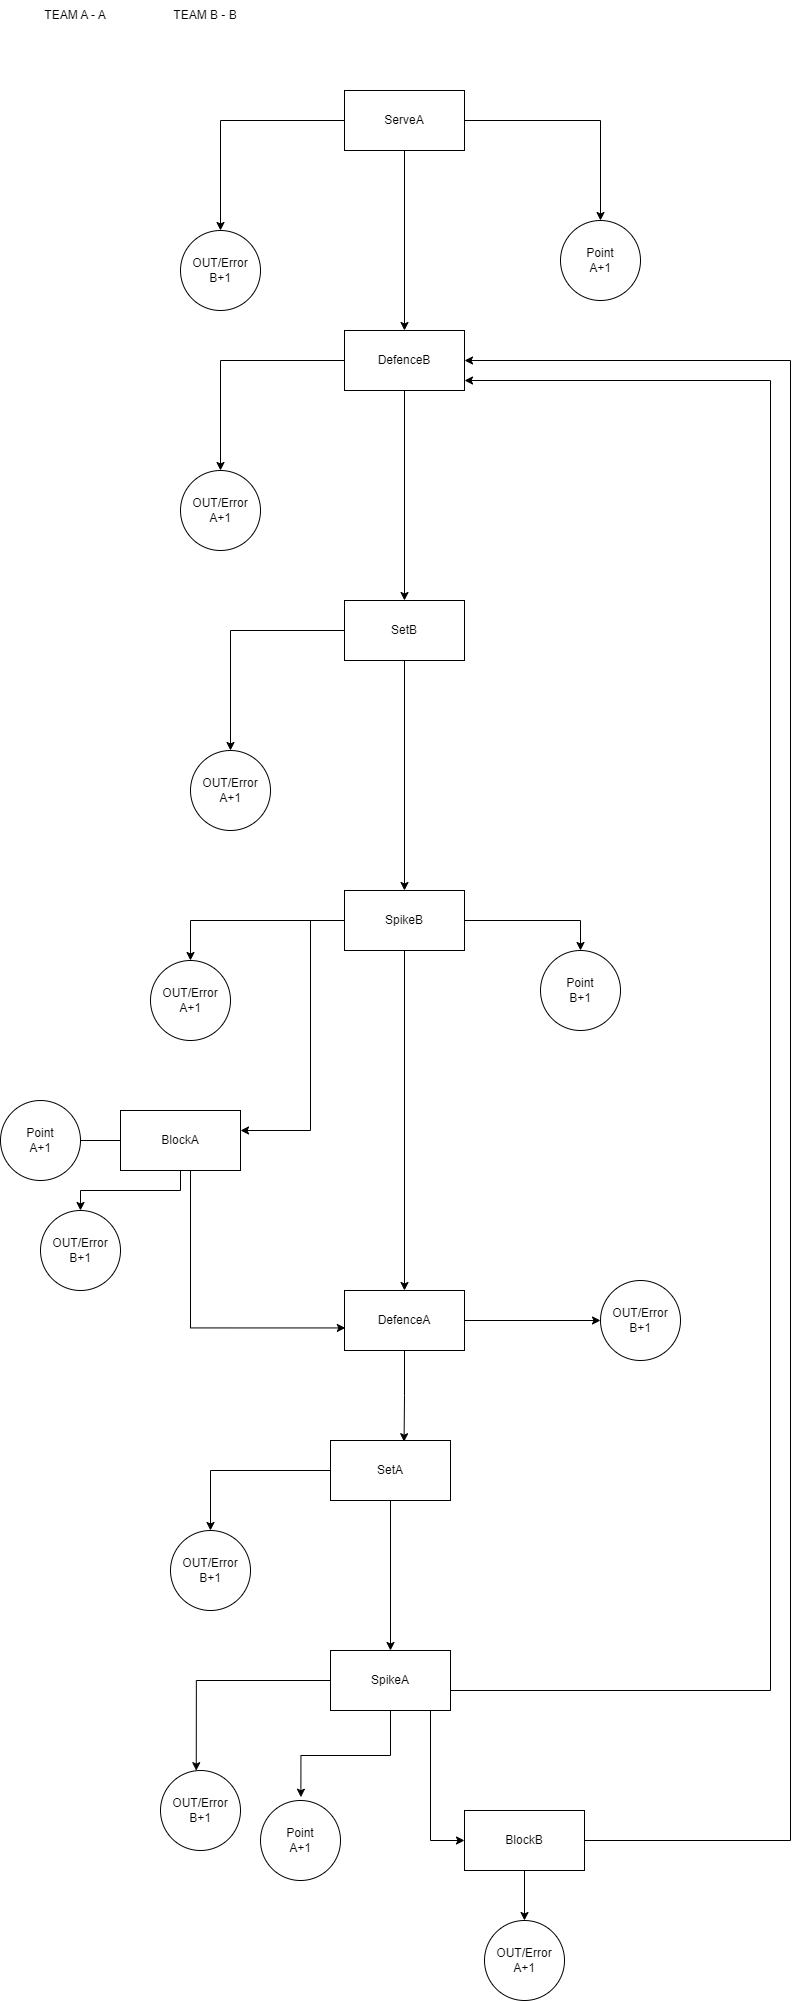

The diagram above was exported from draw.io. Its source (the exported page's mxGraphModel, read from the mxfile embedded in the PNG):
<mxGraphModel dx="1990" dy="1109" grid="1" gridSize="10" guides="1" tooltips="1" connect="1" arrows="1" fold="1" page="1" pageScale="1" pageWidth="827" pageHeight="1169" math="0" shadow="0">
  <root>
    <mxCell id="0" />
    <mxCell id="1" parent="0" />
    <mxCell id="_LlIl6xtUvHQYEDM4ap0-8" style="edgeStyle=orthogonalEdgeStyle;rounded=0;orthogonalLoop=1;jettySize=auto;html=1;entryX=0.5;entryY=0;entryDx=0;entryDy=0;" edge="1" parent="1" source="_LlIl6xtUvHQYEDM4ap0-1" target="_LlIl6xtUvHQYEDM4ap0-10">
      <mxGeometry relative="1" as="geometry">
        <mxPoint x="414" y="260" as="targetPoint" />
      </mxGeometry>
    </mxCell>
    <mxCell id="_LlIl6xtUvHQYEDM4ap0-9" style="edgeStyle=orthogonalEdgeStyle;rounded=0;orthogonalLoop=1;jettySize=auto;html=1;entryX=0.5;entryY=0;entryDx=0;entryDy=0;" edge="1" parent="1" source="_LlIl6xtUvHQYEDM4ap0-1" target="_LlIl6xtUvHQYEDM4ap0-5">
      <mxGeometry relative="1" as="geometry" />
    </mxCell>
    <mxCell id="_LlIl6xtUvHQYEDM4ap0-15" style="edgeStyle=orthogonalEdgeStyle;rounded=0;orthogonalLoop=1;jettySize=auto;html=1;" edge="1" parent="1" source="_LlIl6xtUvHQYEDM4ap0-1" target="_LlIl6xtUvHQYEDM4ap0-14">
      <mxGeometry relative="1" as="geometry" />
    </mxCell>
    <mxCell id="_LlIl6xtUvHQYEDM4ap0-1" value="ServeA" style="rounded=0;whiteSpace=wrap;html=1;" vertex="1" parent="1">
      <mxGeometry x="354" y="120" width="120" height="60" as="geometry" />
    </mxCell>
    <mxCell id="_LlIl6xtUvHQYEDM4ap0-5" value="OUT/Error&lt;br&gt;B+1" style="ellipse;whiteSpace=wrap;html=1;aspect=fixed;" vertex="1" parent="1">
      <mxGeometry x="190" y="260" width="80" height="80" as="geometry" />
    </mxCell>
    <mxCell id="_LlIl6xtUvHQYEDM4ap0-13" style="edgeStyle=orthogonalEdgeStyle;rounded=0;orthogonalLoop=1;jettySize=auto;html=1;entryX=0.5;entryY=0;entryDx=0;entryDy=0;" edge="1" parent="1" source="_LlIl6xtUvHQYEDM4ap0-10" target="_LlIl6xtUvHQYEDM4ap0-12">
      <mxGeometry relative="1" as="geometry" />
    </mxCell>
    <mxCell id="_LlIl6xtUvHQYEDM4ap0-17" style="edgeStyle=orthogonalEdgeStyle;rounded=0;orthogonalLoop=1;jettySize=auto;html=1;entryX=0.5;entryY=0;entryDx=0;entryDy=0;" edge="1" parent="1" source="_LlIl6xtUvHQYEDM4ap0-10" target="_LlIl6xtUvHQYEDM4ap0-16">
      <mxGeometry relative="1" as="geometry" />
    </mxCell>
    <mxCell id="_LlIl6xtUvHQYEDM4ap0-10" value="DefenceB" style="rounded=0;whiteSpace=wrap;html=1;" vertex="1" parent="1">
      <mxGeometry x="354" y="360" width="120" height="60" as="geometry" />
    </mxCell>
    <mxCell id="_LlIl6xtUvHQYEDM4ap0-12" value="OUT/Error&lt;br&gt;A+1" style="ellipse;whiteSpace=wrap;html=1;aspect=fixed;" vertex="1" parent="1">
      <mxGeometry x="190" y="500" width="80" height="80" as="geometry" />
    </mxCell>
    <mxCell id="_LlIl6xtUvHQYEDM4ap0-14" value="Point&lt;br&gt;A+1" style="ellipse;whiteSpace=wrap;html=1;aspect=fixed;" vertex="1" parent="1">
      <mxGeometry x="570" y="250" width="80" height="80" as="geometry" />
    </mxCell>
    <mxCell id="_LlIl6xtUvHQYEDM4ap0-19" style="edgeStyle=orthogonalEdgeStyle;rounded=0;orthogonalLoop=1;jettySize=auto;html=1;entryX=0.5;entryY=0;entryDx=0;entryDy=0;" edge="1" parent="1" source="_LlIl6xtUvHQYEDM4ap0-16" target="_LlIl6xtUvHQYEDM4ap0-18">
      <mxGeometry relative="1" as="geometry" />
    </mxCell>
    <mxCell id="_LlIl6xtUvHQYEDM4ap0-23" style="edgeStyle=orthogonalEdgeStyle;rounded=0;orthogonalLoop=1;jettySize=auto;html=1;entryX=0.5;entryY=0;entryDx=0;entryDy=0;" edge="1" parent="1" source="_LlIl6xtUvHQYEDM4ap0-16" target="_LlIl6xtUvHQYEDM4ap0-20">
      <mxGeometry relative="1" as="geometry" />
    </mxCell>
    <mxCell id="_LlIl6xtUvHQYEDM4ap0-16" value="SetB" style="rounded=0;whiteSpace=wrap;html=1;" vertex="1" parent="1">
      <mxGeometry x="354" y="630" width="120" height="60" as="geometry" />
    </mxCell>
    <mxCell id="_LlIl6xtUvHQYEDM4ap0-18" value="OUT/Error&lt;br&gt;A+1" style="ellipse;whiteSpace=wrap;html=1;aspect=fixed;" vertex="1" parent="1">
      <mxGeometry x="200" y="780" width="80" height="80" as="geometry" />
    </mxCell>
    <mxCell id="_LlIl6xtUvHQYEDM4ap0-25" style="edgeStyle=orthogonalEdgeStyle;rounded=0;orthogonalLoop=1;jettySize=auto;html=1;" edge="1" parent="1" source="_LlIl6xtUvHQYEDM4ap0-20" target="_LlIl6xtUvHQYEDM4ap0-24">
      <mxGeometry relative="1" as="geometry" />
    </mxCell>
    <mxCell id="_LlIl6xtUvHQYEDM4ap0-28" style="edgeStyle=orthogonalEdgeStyle;rounded=0;orthogonalLoop=1;jettySize=auto;html=1;entryX=0.5;entryY=0;entryDx=0;entryDy=0;" edge="1" parent="1" source="_LlIl6xtUvHQYEDM4ap0-20" target="_LlIl6xtUvHQYEDM4ap0-27">
      <mxGeometry relative="1" as="geometry" />
    </mxCell>
    <mxCell id="_LlIl6xtUvHQYEDM4ap0-30" style="edgeStyle=orthogonalEdgeStyle;rounded=0;orthogonalLoop=1;jettySize=auto;html=1;" edge="1" parent="1" source="_LlIl6xtUvHQYEDM4ap0-20" target="_LlIl6xtUvHQYEDM4ap0-29">
      <mxGeometry relative="1" as="geometry">
        <Array as="points">
          <mxPoint x="320" y="950" />
          <mxPoint x="320" y="1160" />
        </Array>
      </mxGeometry>
    </mxCell>
    <mxCell id="_LlIl6xtUvHQYEDM4ap0-32" style="edgeStyle=orthogonalEdgeStyle;rounded=0;orthogonalLoop=1;jettySize=auto;html=1;" edge="1" parent="1" source="_LlIl6xtUvHQYEDM4ap0-20" target="_LlIl6xtUvHQYEDM4ap0-31">
      <mxGeometry relative="1" as="geometry" />
    </mxCell>
    <mxCell id="_LlIl6xtUvHQYEDM4ap0-20" value="SpikeB" style="rounded=0;whiteSpace=wrap;html=1;" vertex="1" parent="1">
      <mxGeometry x="354" y="920" width="120" height="60" as="geometry" />
    </mxCell>
    <mxCell id="_LlIl6xtUvHQYEDM4ap0-21" value="TEAM A - A" style="text;html=1;strokeColor=none;fillColor=none;align=center;verticalAlign=middle;whiteSpace=wrap;rounded=0;" vertex="1" parent="1">
      <mxGeometry x="40" y="30" width="90" height="30" as="geometry" />
    </mxCell>
    <mxCell id="_LlIl6xtUvHQYEDM4ap0-22" value="TEAM B - B" style="text;html=1;strokeColor=none;fillColor=none;align=center;verticalAlign=middle;whiteSpace=wrap;rounded=0;" vertex="1" parent="1">
      <mxGeometry x="170" y="30" width="90" height="30" as="geometry" />
    </mxCell>
    <mxCell id="_LlIl6xtUvHQYEDM4ap0-24" value="OUT/Error&lt;br&gt;A+1" style="ellipse;whiteSpace=wrap;html=1;aspect=fixed;" vertex="1" parent="1">
      <mxGeometry x="160" y="990" width="80" height="80" as="geometry" />
    </mxCell>
    <mxCell id="_LlIl6xtUvHQYEDM4ap0-27" value="Point&lt;br&gt;B+1" style="ellipse;whiteSpace=wrap;html=1;aspect=fixed;" vertex="1" parent="1">
      <mxGeometry x="550" y="980" width="80" height="80" as="geometry" />
    </mxCell>
    <mxCell id="_LlIl6xtUvHQYEDM4ap0-33" style="edgeStyle=orthogonalEdgeStyle;rounded=0;orthogonalLoop=1;jettySize=auto;html=1;entryX=0.007;entryY=0.624;entryDx=0;entryDy=0;entryPerimeter=0;" edge="1" parent="1" source="_LlIl6xtUvHQYEDM4ap0-29" target="_LlIl6xtUvHQYEDM4ap0-31">
      <mxGeometry relative="1" as="geometry">
        <Array as="points">
          <mxPoint x="200" y="1357" />
        </Array>
      </mxGeometry>
    </mxCell>
    <mxCell id="_LlIl6xtUvHQYEDM4ap0-35" style="edgeStyle=orthogonalEdgeStyle;rounded=0;orthogonalLoop=1;jettySize=auto;html=1;entryX=1;entryY=0.5;entryDx=0;entryDy=0;" edge="1" parent="1" source="_LlIl6xtUvHQYEDM4ap0-29" target="_LlIl6xtUvHQYEDM4ap0-34">
      <mxGeometry relative="1" as="geometry">
        <Array as="points">
          <mxPoint x="70" y="1170" />
          <mxPoint x="70" y="1170" />
        </Array>
      </mxGeometry>
    </mxCell>
    <mxCell id="_LlIl6xtUvHQYEDM4ap0-37" style="edgeStyle=orthogonalEdgeStyle;rounded=0;orthogonalLoop=1;jettySize=auto;html=1;" edge="1" parent="1" source="_LlIl6xtUvHQYEDM4ap0-29" target="_LlIl6xtUvHQYEDM4ap0-36">
      <mxGeometry relative="1" as="geometry" />
    </mxCell>
    <mxCell id="_LlIl6xtUvHQYEDM4ap0-29" value="BlockA" style="rounded=0;whiteSpace=wrap;html=1;" vertex="1" parent="1">
      <mxGeometry x="130" y="1140" width="120" height="60" as="geometry" />
    </mxCell>
    <mxCell id="_LlIl6xtUvHQYEDM4ap0-41" style="edgeStyle=orthogonalEdgeStyle;rounded=0;orthogonalLoop=1;jettySize=auto;html=1;entryX=0.613;entryY=0.02;entryDx=0;entryDy=0;entryPerimeter=0;" edge="1" parent="1" source="_LlIl6xtUvHQYEDM4ap0-31" target="_LlIl6xtUvHQYEDM4ap0-39">
      <mxGeometry relative="1" as="geometry" />
    </mxCell>
    <mxCell id="_LlIl6xtUvHQYEDM4ap0-43" style="edgeStyle=orthogonalEdgeStyle;rounded=0;orthogonalLoop=1;jettySize=auto;html=1;" edge="1" parent="1" source="_LlIl6xtUvHQYEDM4ap0-31" target="_LlIl6xtUvHQYEDM4ap0-42">
      <mxGeometry relative="1" as="geometry" />
    </mxCell>
    <mxCell id="_LlIl6xtUvHQYEDM4ap0-31" value="DefenceA" style="rounded=0;whiteSpace=wrap;html=1;" vertex="1" parent="1">
      <mxGeometry x="354" y="1320" width="120" height="60" as="geometry" />
    </mxCell>
    <mxCell id="_LlIl6xtUvHQYEDM4ap0-34" value="Point&lt;br&gt;A+1" style="ellipse;whiteSpace=wrap;html=1;aspect=fixed;" vertex="1" parent="1">
      <mxGeometry x="10" y="1130" width="80" height="80" as="geometry" />
    </mxCell>
    <mxCell id="_LlIl6xtUvHQYEDM4ap0-36" value="OUT/Error&lt;br&gt;B+1" style="ellipse;whiteSpace=wrap;html=1;aspect=fixed;" vertex="1" parent="1">
      <mxGeometry x="50" y="1240" width="80" height="80" as="geometry" />
    </mxCell>
    <mxCell id="_LlIl6xtUvHQYEDM4ap0-38" style="edgeStyle=orthogonalEdgeStyle;rounded=0;orthogonalLoop=1;jettySize=auto;html=1;entryX=0.5;entryY=0;entryDx=0;entryDy=0;" edge="1" parent="1" source="_LlIl6xtUvHQYEDM4ap0-39" target="_LlIl6xtUvHQYEDM4ap0-40">
      <mxGeometry relative="1" as="geometry" />
    </mxCell>
    <mxCell id="_LlIl6xtUvHQYEDM4ap0-46" value="" style="edgeStyle=orthogonalEdgeStyle;rounded=0;orthogonalLoop=1;jettySize=auto;html=1;" edge="1" parent="1" source="_LlIl6xtUvHQYEDM4ap0-39" target="_LlIl6xtUvHQYEDM4ap0-45">
      <mxGeometry relative="1" as="geometry" />
    </mxCell>
    <mxCell id="_LlIl6xtUvHQYEDM4ap0-39" value="SetA" style="rounded=0;whiteSpace=wrap;html=1;" vertex="1" parent="1">
      <mxGeometry x="340" y="1470" width="120" height="60" as="geometry" />
    </mxCell>
    <mxCell id="_LlIl6xtUvHQYEDM4ap0-40" value="OUT/Error&lt;br&gt;B+1" style="ellipse;whiteSpace=wrap;html=1;aspect=fixed;" vertex="1" parent="1">
      <mxGeometry x="180" y="1560" width="80" height="80" as="geometry" />
    </mxCell>
    <mxCell id="_LlIl6xtUvHQYEDM4ap0-42" value="OUT/Error&lt;br&gt;B+1" style="ellipse;whiteSpace=wrap;html=1;aspect=fixed;" vertex="1" parent="1">
      <mxGeometry x="610" y="1310" width="80" height="80" as="geometry" />
    </mxCell>
    <mxCell id="_LlIl6xtUvHQYEDM4ap0-49" style="edgeStyle=orthogonalEdgeStyle;rounded=0;orthogonalLoop=1;jettySize=auto;html=1;entryX=0.447;entryY=0.002;entryDx=0;entryDy=0;entryPerimeter=0;" edge="1" parent="1" source="_LlIl6xtUvHQYEDM4ap0-45" target="_LlIl6xtUvHQYEDM4ap0-47">
      <mxGeometry relative="1" as="geometry" />
    </mxCell>
    <mxCell id="_LlIl6xtUvHQYEDM4ap0-52" style="edgeStyle=orthogonalEdgeStyle;rounded=0;orthogonalLoop=1;jettySize=auto;html=1;entryX=0.505;entryY=-0.041;entryDx=0;entryDy=0;entryPerimeter=0;" edge="1" parent="1" source="_LlIl6xtUvHQYEDM4ap0-45" target="_LlIl6xtUvHQYEDM4ap0-48">
      <mxGeometry relative="1" as="geometry" />
    </mxCell>
    <mxCell id="_LlIl6xtUvHQYEDM4ap0-53" style="edgeStyle=orthogonalEdgeStyle;rounded=0;orthogonalLoop=1;jettySize=auto;html=1;" edge="1" parent="1" source="_LlIl6xtUvHQYEDM4ap0-45" target="_LlIl6xtUvHQYEDM4ap0-50">
      <mxGeometry relative="1" as="geometry">
        <Array as="points">
          <mxPoint x="440" y="1870" />
        </Array>
      </mxGeometry>
    </mxCell>
    <mxCell id="_LlIl6xtUvHQYEDM4ap0-54" style="edgeStyle=orthogonalEdgeStyle;rounded=0;orthogonalLoop=1;jettySize=auto;html=1;" edge="1" parent="1">
      <mxGeometry relative="1" as="geometry">
        <mxPoint x="474" y="410" as="targetPoint" />
        <mxPoint x="460" y="1719.9999999999995" as="sourcePoint" />
        <Array as="points">
          <mxPoint x="780" y="1720" />
          <mxPoint x="780" y="410" />
          <mxPoint x="474" y="410" />
        </Array>
      </mxGeometry>
    </mxCell>
    <mxCell id="_LlIl6xtUvHQYEDM4ap0-45" value="SpikeA" style="rounded=0;whiteSpace=wrap;html=1;" vertex="1" parent="1">
      <mxGeometry x="340" y="1680" width="120" height="60" as="geometry" />
    </mxCell>
    <mxCell id="_LlIl6xtUvHQYEDM4ap0-47" value="OUT/Error&lt;br&gt;B+1" style="ellipse;whiteSpace=wrap;html=1;aspect=fixed;" vertex="1" parent="1">
      <mxGeometry x="170" y="1800" width="80" height="80" as="geometry" />
    </mxCell>
    <mxCell id="_LlIl6xtUvHQYEDM4ap0-48" value="Point&lt;br&gt;A+1" style="ellipse;whiteSpace=wrap;html=1;aspect=fixed;" vertex="1" parent="1">
      <mxGeometry x="270" y="1830" width="80" height="80" as="geometry" />
    </mxCell>
    <mxCell id="_LlIl6xtUvHQYEDM4ap0-55" style="edgeStyle=orthogonalEdgeStyle;rounded=0;orthogonalLoop=1;jettySize=auto;html=1;" edge="1" parent="1" source="_LlIl6xtUvHQYEDM4ap0-50">
      <mxGeometry relative="1" as="geometry">
        <mxPoint x="474" y="390" as="targetPoint" />
        <Array as="points">
          <mxPoint x="800" y="1870" />
          <mxPoint x="800" y="390" />
          <mxPoint x="474" y="390" />
        </Array>
      </mxGeometry>
    </mxCell>
    <mxCell id="_LlIl6xtUvHQYEDM4ap0-57" style="edgeStyle=orthogonalEdgeStyle;rounded=0;orthogonalLoop=1;jettySize=auto;html=1;" edge="1" parent="1" source="_LlIl6xtUvHQYEDM4ap0-50" target="_LlIl6xtUvHQYEDM4ap0-56">
      <mxGeometry relative="1" as="geometry" />
    </mxCell>
    <mxCell id="_LlIl6xtUvHQYEDM4ap0-50" value="BlockB" style="rounded=0;whiteSpace=wrap;html=1;" vertex="1" parent="1">
      <mxGeometry x="474" y="1840" width="120" height="60" as="geometry" />
    </mxCell>
    <mxCell id="_LlIl6xtUvHQYEDM4ap0-56" value="OUT/Error&lt;br&gt;A+1" style="ellipse;whiteSpace=wrap;html=1;aspect=fixed;" vertex="1" parent="1">
      <mxGeometry x="494" y="1950" width="80" height="80" as="geometry" />
    </mxCell>
  </root>
</mxGraphModel>